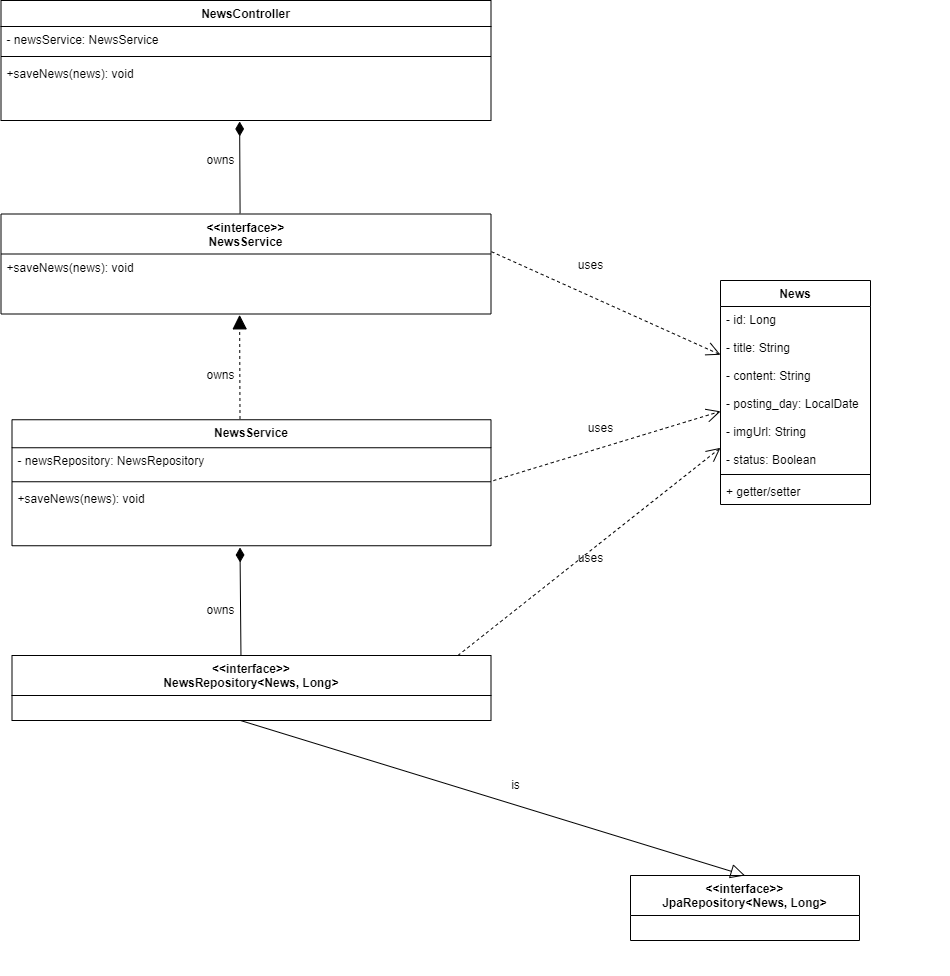

The diagram above was exported from draw.io. Its source (the exported page's mxGraphModel, read from the mxfile embedded in the PNG):
<mxGraphModel dx="2354" dy="764" grid="1" gridSize="10" guides="1" tooltips="1" connect="1" arrows="1" fold="1" page="1" pageScale="1" pageWidth="850" pageHeight="1100" math="0" shadow="0">
  <root>
    <mxCell id="0" />
    <mxCell id="1" parent="0" />
    <mxCell id="mLHjseE6QlHjcq5zer_h-10" value="" style="group" parent="1" vertex="1" connectable="0">
      <mxGeometry x="-20" y="735" width="160" height="30" as="geometry" />
    </mxCell>
    <mxCell id="CCXtoZgFd9eK28Gw3kdn-64" value="" style="group;rotation=-90;" parent="mLHjseE6QlHjcq5zer_h-10" vertex="1" connectable="0">
      <mxGeometry x="-99" y="-310" width="180" height="20" as="geometry" />
    </mxCell>
    <mxCell id="CCXtoZgFd9eK28Gw3kdn-66" value="owns" style="text;html=1;align=center;verticalAlign=middle;resizable=0;points=[];autosize=1;rotation=0;" parent="CCXtoZgFd9eK28Gw3kdn-64" vertex="1">
      <mxGeometry x="78.75" y="10" width="40" height="20" as="geometry" />
    </mxCell>
    <mxCell id="488hQvuU2xeyb6NFwhpN-7" value="" style="group" parent="1" vertex="1" connectable="0">
      <mxGeometry x="460" y="900" width="249" height="145" as="geometry" />
    </mxCell>
    <mxCell id="CCXtoZgFd9eK28Gw3kdn-70" value="&lt;&lt;interface&gt;&gt;&#10;JpaRepository&lt;News, Long&gt;" style="swimlane;fontStyle=1;align=center;verticalAlign=top;childLayout=stackLayout;horizontal=1;startSize=40;horizontalStack=0;resizeParent=1;resizeParentMax=0;resizeLast=0;collapsible=1;marginBottom=0;swimlaneLine=1;rounded=0;shadow=0;glass=0;sketch=0;" parent="488hQvuU2xeyb6NFwhpN-7" vertex="1">
      <mxGeometry x="-70" y="45" width="229" height="65" as="geometry" />
    </mxCell>
    <mxCell id="488hQvuU2xeyb6NFwhpN-42" value="NewsController" style="swimlane;fontStyle=1;align=center;verticalAlign=top;childLayout=stackLayout;horizontal=1;startSize=26;horizontalStack=0;resizeParent=1;resizeParentMax=0;resizeLast=0;collapsible=1;marginBottom=0;swimlaneLine=1;rounded=0;shadow=0;glass=0;sketch=0;" parent="1" vertex="1">
      <mxGeometry x="-239.5" y="70" width="490" height="120" as="geometry" />
    </mxCell>
    <mxCell id="488hQvuU2xeyb6NFwhpN-43" value="- newsService: NewsService" style="text;strokeColor=none;fillColor=none;align=left;verticalAlign=top;spacingLeft=4;spacingRight=4;overflow=hidden;rotatable=0;points=[[0,0.5],[1,0.5]];portConstraint=eastwest;" parent="488hQvuU2xeyb6NFwhpN-42" vertex="1">
      <mxGeometry y="26" width="490" height="26" as="geometry" />
    </mxCell>
    <mxCell id="488hQvuU2xeyb6NFwhpN-44" value="" style="line;strokeWidth=1;fillColor=none;align=left;verticalAlign=middle;spacingTop=-1;spacingLeft=3;spacingRight=3;rotatable=0;labelPosition=right;points=[];portConstraint=eastwest;" parent="488hQvuU2xeyb6NFwhpN-42" vertex="1">
      <mxGeometry y="52" width="490" height="8" as="geometry" />
    </mxCell>
    <mxCell id="488hQvuU2xeyb6NFwhpN-45" value="+saveNews(news): void" style="text;strokeColor=none;fillColor=none;align=left;verticalAlign=top;spacingLeft=4;spacingRight=4;overflow=hidden;rotatable=0;points=[[0,0.5],[1,0.5]];portConstraint=eastwest;fontStyle=0" parent="488hQvuU2xeyb6NFwhpN-42" vertex="1">
      <mxGeometry y="60" width="490" height="60" as="geometry" />
    </mxCell>
    <mxCell id="CCXtoZgFd9eK28Gw3kdn-2" value="News" style="swimlane;fontStyle=1;align=center;verticalAlign=top;childLayout=stackLayout;horizontal=1;startSize=26;horizontalStack=0;resizeParent=1;resizeParentMax=0;resizeLast=0;collapsible=1;marginBottom=0;swimlaneLine=1;rounded=0;shadow=0;glass=0;sketch=0;" parent="1" vertex="1">
      <mxGeometry x="480" y="350" width="150" height="224" as="geometry" />
    </mxCell>
    <mxCell id="CCXtoZgFd9eK28Gw3kdn-3" value="- id: Long&#10;&#10;- title: String&#10;&#10;- content: String &#10;&#10;- posting_day: LocalDate&#10;&#10;- imgUrl: String&#10;&#10;- status: Boolean" style="text;strokeColor=none;fillColor=none;align=left;verticalAlign=top;spacingLeft=4;spacingRight=4;overflow=hidden;rotatable=0;points=[[0,0.5],[1,0.5]];portConstraint=eastwest;" parent="CCXtoZgFd9eK28Gw3kdn-2" vertex="1">
      <mxGeometry y="26" width="150" height="164" as="geometry" />
    </mxCell>
    <mxCell id="CCXtoZgFd9eK28Gw3kdn-4" value="" style="line;strokeWidth=1;fillColor=none;align=left;verticalAlign=middle;spacingTop=-1;spacingLeft=3;spacingRight=3;rotatable=0;labelPosition=right;points=[];portConstraint=eastwest;" parent="CCXtoZgFd9eK28Gw3kdn-2" vertex="1">
      <mxGeometry y="190" width="150" height="8" as="geometry" />
    </mxCell>
    <mxCell id="CCXtoZgFd9eK28Gw3kdn-5" value="+ getter/setter" style="text;strokeColor=none;fillColor=none;align=left;verticalAlign=top;spacingLeft=4;spacingRight=4;overflow=hidden;rotatable=0;points=[[0,0.5],[1,0.5]];portConstraint=eastwest;" parent="CCXtoZgFd9eK28Gw3kdn-2" vertex="1">
      <mxGeometry y="198" width="150" height="26" as="geometry" />
    </mxCell>
    <mxCell id="CCXtoZgFd9eK28Gw3kdn-38" value="" style="group;rotation=0;" parent="1" vertex="1" connectable="0">
      <mxGeometry x="260" y="316.75" width="135" height="25" as="geometry" />
    </mxCell>
    <mxCell id="CCXtoZgFd9eK28Gw3kdn-40" value="uses" style="text;html=1;align=center;verticalAlign=middle;resizable=0;points=[];autosize=1;rotation=0;" parent="CCXtoZgFd9eK28Gw3kdn-38" vertex="1">
      <mxGeometry x="70" y="8" width="40" height="20" as="geometry" />
    </mxCell>
    <mxCell id="CCXtoZgFd9eK28Gw3kdn-39" value="" style="endArrow=open;dashed=1;endFill=0;endSize=12;html=1;exitX=0.996;exitY=0.001;exitDx=0;exitDy=0;exitPerimeter=0;" parent="1" source="CCXtoZgFd9eK28Gw3kdn-44" target="CCXtoZgFd9eK28Gw3kdn-3" edge="1">
      <mxGeometry width="160" relative="1" as="geometry">
        <mxPoint x="590.34375" y="111.25" as="sourcePoint" />
        <mxPoint x="590.34375" y="311.25" as="targetPoint" />
      </mxGeometry>
    </mxCell>
    <mxCell id="CCXtoZgFd9eK28Gw3kdn-45" value="" style="group;rotation=90;" parent="1" vertex="1" connectable="0">
      <mxGeometry x="-60" y="220" width="87" height="20" as="geometry" />
    </mxCell>
    <mxCell id="CCXtoZgFd9eK28Gw3kdn-47" value="owns" style="text;html=1;align=center;verticalAlign=middle;resizable=0;points=[];autosize=1;" parent="CCXtoZgFd9eK28Gw3kdn-45" vertex="1">
      <mxGeometry x="20" width="40" height="20" as="geometry" />
    </mxCell>
    <mxCell id="CCXtoZgFd9eK28Gw3kdn-51" value="" style="group;rotation=-90;" parent="1" vertex="1" connectable="0">
      <mxGeometry x="-54" y="275" width="304.5" height="108.5" as="geometry" />
    </mxCell>
    <mxCell id="CCXtoZgFd9eK28Gw3kdn-53" value="realizes" style="text;html=1;align=center;verticalAlign=middle;resizable=0;points=[];autosize=1;rotation=0;" parent="CCXtoZgFd9eK28Gw3kdn-51" vertex="1">
      <mxGeometry x="0.003750000000000142" y="8.5" width="60" height="20" as="geometry" />
    </mxCell>
    <mxCell id="CCXtoZgFd9eK28Gw3kdn-41" value="&lt;&lt;interface&gt;&gt;&#10;NewsService" style="swimlane;fontStyle=1;align=center;verticalAlign=top;childLayout=stackLayout;horizontal=1;startSize=40;horizontalStack=0;resizeParent=1;resizeParentMax=0;resizeLast=0;collapsible=1;marginBottom=0;swimlaneLine=1;rounded=0;shadow=0;glass=0;sketch=0;" parent="CCXtoZgFd9eK28Gw3kdn-51" vertex="1">
      <mxGeometry x="-185.5" y="8.5" width="490" height="100" as="geometry" />
    </mxCell>
    <mxCell id="CCXtoZgFd9eK28Gw3kdn-44" value="+saveNews(news): void" style="text;strokeColor=none;fillColor=none;align=left;verticalAlign=top;spacingLeft=4;spacingRight=4;overflow=hidden;rotatable=0;points=[[0,0.5],[1,0.5]];portConstraint=eastwest;fontStyle=0" parent="CCXtoZgFd9eK28Gw3kdn-41" vertex="1">
      <mxGeometry y="40" width="490" height="60" as="geometry" />
    </mxCell>
    <mxCell id="CCXtoZgFd9eK28Gw3kdn-55" value="NewsService" style="swimlane;fontStyle=1;align=center;verticalAlign=top;childLayout=stackLayout;horizontal=1;startSize=28;horizontalStack=0;resizeParent=1;resizeParentMax=0;resizeLast=0;collapsible=1;marginBottom=0;swimlaneLine=1;rounded=0;shadow=0;glass=0;sketch=0;" parent="1" vertex="1">
      <mxGeometry x="-228.5" y="489.25" width="479" height="126" as="geometry" />
    </mxCell>
    <mxCell id="CCXtoZgFd9eK28Gw3kdn-56" value="- newsRepository: NewsRepository" style="text;strokeColor=none;fillColor=none;align=left;verticalAlign=top;spacingLeft=4;spacingRight=4;overflow=hidden;rotatable=0;points=[[0,0.5],[1,0.5]];portConstraint=eastwest;" parent="CCXtoZgFd9eK28Gw3kdn-55" vertex="1">
      <mxGeometry y="28" width="479" height="30" as="geometry" />
    </mxCell>
    <mxCell id="CCXtoZgFd9eK28Gw3kdn-57" value="" style="line;strokeWidth=1;fillColor=none;align=left;verticalAlign=middle;spacingTop=-1;spacingLeft=3;spacingRight=3;rotatable=0;labelPosition=right;points=[];portConstraint=eastwest;" parent="CCXtoZgFd9eK28Gw3kdn-55" vertex="1">
      <mxGeometry y="58" width="479" height="8" as="geometry" />
    </mxCell>
    <mxCell id="CCXtoZgFd9eK28Gw3kdn-58" value="+saveNews(news): void" style="text;strokeColor=none;fillColor=none;align=left;verticalAlign=top;spacingLeft=4;spacingRight=4;overflow=hidden;rotatable=0;points=[[0,0.5],[1,0.5]];portConstraint=eastwest;fontStyle=0" parent="CCXtoZgFd9eK28Gw3kdn-55" vertex="1">
      <mxGeometry y="66" width="479" height="60" as="geometry" />
    </mxCell>
    <mxCell id="CCXtoZgFd9eK28Gw3kdn-52" value="" style="endArrow=block;endFill=1;endSize=12;html=1;dashed=1;strokeColor=#000000;fillColor=#dae8fc;gradientColor=#7ea6e0;entryX=0.487;entryY=1.014;entryDx=0;entryDy=0;entryPerimeter=0;exitX=0.476;exitY=-0.006;exitDx=0;exitDy=0;exitPerimeter=0;" parent="1" source="CCXtoZgFd9eK28Gw3kdn-55" target="CCXtoZgFd9eK28Gw3kdn-44" edge="1">
      <mxGeometry width="160" relative="1" as="geometry">
        <mxPoint x="15" y="300" as="sourcePoint" />
        <mxPoint x="-23.15625" y="32" as="targetPoint" />
      </mxGeometry>
    </mxCell>
    <mxCell id="CCXtoZgFd9eK28Gw3kdn-62" value="&lt;&lt;interface&gt;&gt;&#10;NewsRepository&lt;News, Long&gt;" style="swimlane;fontStyle=1;align=center;verticalAlign=top;childLayout=stackLayout;horizontal=1;startSize=40;horizontalStack=0;resizeParent=1;resizeParentMax=0;resizeLast=0;collapsible=1;marginBottom=0;swimlaneLine=1;rounded=0;shadow=0;glass=0;sketch=0;" parent="1" vertex="1">
      <mxGeometry x="-228.5" y="725" width="479" height="65" as="geometry" />
    </mxCell>
    <mxCell id="CCXtoZgFd9eK28Gw3kdn-65" value="" style="endArrow=diamondThin;endFill=1;endSize=12;html=1;exitX=0.478;exitY=0.003;exitDx=0;exitDy=0;entryX=0.476;entryY=1.029;entryDx=0;entryDy=0;entryPerimeter=0;exitPerimeter=0;" parent="1" source="CCXtoZgFd9eK28Gw3kdn-62" target="CCXtoZgFd9eK28Gw3kdn-58" edge="1">
      <mxGeometry width="160" relative="1" as="geometry">
        <mxPoint x="372.5" y="530" as="sourcePoint" />
        <mxPoint x="372.5" y="370" as="targetPoint" />
      </mxGeometry>
    </mxCell>
    <mxCell id="CCXtoZgFd9eK28Gw3kdn-69" value="" style="endArrow=block;endFill=0;endSize=12;html=1;entryX=0.5;entryY=0;entryDx=0;entryDy=0;" parent="1" target="CCXtoZgFd9eK28Gw3kdn-70" edge="1">
      <mxGeometry width="160" relative="1" as="geometry">
        <mxPoint y="790" as="sourcePoint" />
        <mxPoint x="190" y="649.9999999999998" as="targetPoint" />
      </mxGeometry>
    </mxCell>
    <mxCell id="CCXtoZgFd9eK28Gw3kdn-46" value="" style="endArrow=diamondThin;endFill=1;endSize=12;html=1;entryX=0.487;entryY=1.016;entryDx=0;entryDy=0;entryPerimeter=0;exitX=0.893;exitY=-0.03;exitDx=0;exitDy=0;exitPerimeter=0;" parent="1" edge="1" target="488hQvuU2xeyb6NFwhpN-45" source="CCXtoZgFd9eK28Gw3kdn-53">
      <mxGeometry width="160" relative="1" as="geometry">
        <mxPoint y="280" as="sourcePoint" />
        <mxPoint x="10" y="170" as="targetPoint" />
      </mxGeometry>
    </mxCell>
    <mxCell id="488hQvuU2xeyb6NFwhpN-4" value="is" style="text;html=1;align=center;verticalAlign=middle;resizable=0;points=[];autosize=1;" parent="1" vertex="1">
      <mxGeometry x="260.005" y="840" width="30" height="30" as="geometry" />
    </mxCell>
    <mxCell id="tcgd7TitmNet5XfHpyMW-3" value="" style="endArrow=open;dashed=1;endFill=0;endSize=12;html=1;exitX=1;exitY=0.5;exitDx=0;exitDy=0;" edge="1" parent="1" source="CCXtoZgFd9eK28Gw3kdn-62" target="CCXtoZgFd9eK28Gw3kdn-3">
      <mxGeometry width="160" relative="1" as="geometry">
        <mxPoint x="590.34375" y="111.25" as="sourcePoint" />
        <mxPoint x="590.34375" y="311.25" as="targetPoint" />
      </mxGeometry>
    </mxCell>
    <mxCell id="tcgd7TitmNet5XfHpyMW-4" value="" style="endArrow=open;dashed=1;endFill=0;endSize=12;html=1;exitX=1.005;exitY=-0.086;exitDx=0;exitDy=0;exitPerimeter=0;" edge="1" parent="1" source="CCXtoZgFd9eK28Gw3kdn-58" target="CCXtoZgFd9eK28Gw3kdn-3">
      <mxGeometry width="160" relative="1" as="geometry">
        <mxPoint x="590.34375" y="111.25" as="sourcePoint" />
        <mxPoint x="590.34375" y="311.25" as="targetPoint" />
      </mxGeometry>
    </mxCell>
    <mxCell id="tcgd7TitmNet5XfHpyMW-5" value="" style="group;rotation=0;" vertex="1" connectable="0" parent="1">
      <mxGeometry x="270" y="480" width="135" height="25" as="geometry" />
    </mxCell>
    <mxCell id="tcgd7TitmNet5XfHpyMW-6" value="uses" style="text;html=1;align=center;verticalAlign=middle;resizable=0;points=[];autosize=1;rotation=0;" vertex="1" parent="tcgd7TitmNet5XfHpyMW-5">
      <mxGeometry x="70" y="8" width="40" height="20" as="geometry" />
    </mxCell>
    <mxCell id="tcgd7TitmNet5XfHpyMW-7" value="" style="group;rotation=0;" vertex="1" connectable="0" parent="1">
      <mxGeometry x="260" y="610" width="135" height="25" as="geometry" />
    </mxCell>
    <mxCell id="tcgd7TitmNet5XfHpyMW-8" value="uses" style="text;html=1;align=center;verticalAlign=middle;resizable=0;points=[];autosize=1;rotation=0;" vertex="1" parent="tcgd7TitmNet5XfHpyMW-7">
      <mxGeometry x="70" y="8" width="40" height="20" as="geometry" />
    </mxCell>
    <mxCell id="tcgd7TitmNet5XfHpyMW-9" value="" style="group;rotation=-90;" vertex="1" connectable="0" parent="1">
      <mxGeometry x="-119" y="660" width="180" height="20" as="geometry" />
    </mxCell>
    <mxCell id="tcgd7TitmNet5XfHpyMW-10" value="owns" style="text;html=1;align=center;verticalAlign=middle;resizable=0;points=[];autosize=1;rotation=0;" vertex="1" parent="tcgd7TitmNet5XfHpyMW-9">
      <mxGeometry x="78.75" y="10" width="40" height="20" as="geometry" />
    </mxCell>
  </root>
</mxGraphModel>